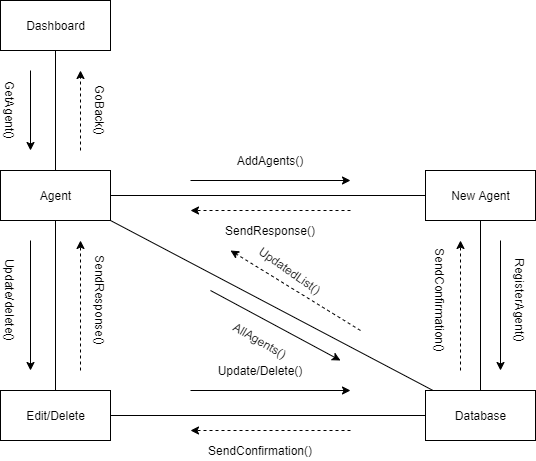

The diagram above was exported from draw.io. Its source (the exported page's mxGraphModel, read from the mxfile embedded in the PNG):
<mxGraphModel dx="1422" dy="794" grid="1" gridSize="10" guides="1" tooltips="1" connect="1" arrows="1" fold="1" page="1" pageScale="1" pageWidth="1169" pageHeight="826" background="#ffffff" math="0" shadow="0">
  <root>
    <mxCell id="0" />
    <mxCell id="1" parent="0" />
    <mxCell id="_rBif7O5bP7NLYFigLJK-94" style="edgeStyle=none;rounded=0;orthogonalLoop=1;jettySize=auto;html=1;exitX=0.5;exitY=1;exitDx=0;exitDy=0;startArrow=none;startFill=0;endArrow=none;endFill=0;" edge="1" parent="1" source="_rBif7O5bP7NLYFigLJK-89" target="_rBif7O5bP7NLYFigLJK-90">
      <mxGeometry relative="1" as="geometry" />
    </mxCell>
    <mxCell id="_rBif7O5bP7NLYFigLJK-89" value="Dashboard" style="html=1;" vertex="1" parent="1">
      <mxGeometry x="50" y="10" width="110" height="50" as="geometry" />
    </mxCell>
    <mxCell id="_rBif7O5bP7NLYFigLJK-95" style="edgeStyle=none;rounded=0;orthogonalLoop=1;jettySize=auto;html=1;exitX=1;exitY=0.5;exitDx=0;exitDy=0;startArrow=none;startFill=0;endArrow=none;endFill=0;" edge="1" parent="1" source="_rBif7O5bP7NLYFigLJK-90" target="_rBif7O5bP7NLYFigLJK-91">
      <mxGeometry relative="1" as="geometry" />
    </mxCell>
    <mxCell id="_rBif7O5bP7NLYFigLJK-98" style="edgeStyle=none;rounded=0;orthogonalLoop=1;jettySize=auto;html=1;exitX=0.5;exitY=1;exitDx=0;exitDy=0;startArrow=none;startFill=0;endArrow=none;endFill=0;" edge="1" parent="1" source="_rBif7O5bP7NLYFigLJK-90" target="_rBif7O5bP7NLYFigLJK-92">
      <mxGeometry relative="1" as="geometry" />
    </mxCell>
    <mxCell id="_rBif7O5bP7NLYFigLJK-99" style="edgeStyle=none;rounded=0;orthogonalLoop=1;jettySize=auto;html=1;exitX=1;exitY=1;exitDx=0;exitDy=0;startArrow=none;startFill=0;endArrow=none;endFill=0;" edge="1" parent="1" source="_rBif7O5bP7NLYFigLJK-90" target="_rBif7O5bP7NLYFigLJK-93">
      <mxGeometry relative="1" as="geometry" />
    </mxCell>
    <mxCell id="_rBif7O5bP7NLYFigLJK-90" value="Agent" style="html=1;" vertex="1" parent="1">
      <mxGeometry x="50" y="180" width="110" height="50" as="geometry" />
    </mxCell>
    <mxCell id="_rBif7O5bP7NLYFigLJK-96" style="edgeStyle=none;rounded=0;orthogonalLoop=1;jettySize=auto;html=1;exitX=0.5;exitY=1;exitDx=0;exitDy=0;startArrow=none;startFill=0;endArrow=none;endFill=0;" edge="1" parent="1" source="_rBif7O5bP7NLYFigLJK-91" target="_rBif7O5bP7NLYFigLJK-93">
      <mxGeometry relative="1" as="geometry" />
    </mxCell>
    <mxCell id="_rBif7O5bP7NLYFigLJK-91" value="New Agent" style="html=1;" vertex="1" parent="1">
      <mxGeometry x="475" y="180" width="110" height="50" as="geometry" />
    </mxCell>
    <mxCell id="_rBif7O5bP7NLYFigLJK-92" value="Edit/Delete" style="html=1;" vertex="1" parent="1">
      <mxGeometry x="50" y="400" width="110" height="50" as="geometry" />
    </mxCell>
    <mxCell id="_rBif7O5bP7NLYFigLJK-97" style="edgeStyle=none;rounded=0;orthogonalLoop=1;jettySize=auto;html=1;exitX=0;exitY=0.5;exitDx=0;exitDy=0;startArrow=none;startFill=0;endArrow=none;endFill=0;" edge="1" parent="1" source="_rBif7O5bP7NLYFigLJK-93" target="_rBif7O5bP7NLYFigLJK-92">
      <mxGeometry relative="1" as="geometry" />
    </mxCell>
    <mxCell id="_rBif7O5bP7NLYFigLJK-93" value="Database" style="html=1;" vertex="1" parent="1">
      <mxGeometry x="475" y="400" width="110" height="50" as="geometry" />
    </mxCell>
    <mxCell id="_rBif7O5bP7NLYFigLJK-100" value="" style="endArrow=classic;html=1;" edge="1" parent="1">
      <mxGeometry width="50" height="50" relative="1" as="geometry">
        <mxPoint x="80" y="80" as="sourcePoint" />
        <mxPoint x="80" y="160" as="targetPoint" />
      </mxGeometry>
    </mxCell>
    <mxCell id="_rBif7O5bP7NLYFigLJK-101" value="" style="endArrow=classic;html=1;" edge="1" parent="1">
      <mxGeometry width="50" height="50" relative="1" as="geometry">
        <mxPoint x="240" y="190" as="sourcePoint" />
        <mxPoint x="400" y="190" as="targetPoint" />
      </mxGeometry>
    </mxCell>
    <mxCell id="_rBif7O5bP7NLYFigLJK-102" value="" style="endArrow=classic;html=1;" edge="1" parent="1">
      <mxGeometry width="50" height="50" relative="1" as="geometry">
        <mxPoint x="550" y="250" as="sourcePoint" />
        <mxPoint x="550" y="380" as="targetPoint" />
      </mxGeometry>
    </mxCell>
    <mxCell id="_rBif7O5bP7NLYFigLJK-103" value="" style="endArrow=classic;html=1;" edge="1" parent="1">
      <mxGeometry width="50" height="50" relative="1" as="geometry">
        <mxPoint x="240" y="400" as="sourcePoint" />
        <mxPoint x="400" y="400" as="targetPoint" />
      </mxGeometry>
    </mxCell>
    <mxCell id="_rBif7O5bP7NLYFigLJK-104" value="" style="endArrow=classic;html=1;" edge="1" parent="1">
      <mxGeometry width="50" height="50" relative="1" as="geometry">
        <mxPoint x="80" y="250" as="sourcePoint" />
        <mxPoint x="80" y="380" as="targetPoint" />
      </mxGeometry>
    </mxCell>
    <mxCell id="_rBif7O5bP7NLYFigLJK-105" value="" style="endArrow=classic;html=1;dashed=1;" edge="1" parent="1">
      <mxGeometry width="50" height="50" relative="1" as="geometry">
        <mxPoint x="130" y="160" as="sourcePoint" />
        <mxPoint x="130" y="80" as="targetPoint" />
      </mxGeometry>
    </mxCell>
    <mxCell id="_rBif7O5bP7NLYFigLJK-106" value="" style="endArrow=classic;html=1;dashed=1;" edge="1" parent="1">
      <mxGeometry width="50" height="50" relative="1" as="geometry">
        <mxPoint x="400" y="220" as="sourcePoint" />
        <mxPoint x="240" y="220" as="targetPoint" />
      </mxGeometry>
    </mxCell>
    <mxCell id="_rBif7O5bP7NLYFigLJK-107" value="" style="endArrow=classic;html=1;dashed=1;" edge="1" parent="1">
      <mxGeometry width="50" height="50" relative="1" as="geometry">
        <mxPoint x="510" y="380" as="sourcePoint" />
        <mxPoint x="510" y="250" as="targetPoint" />
      </mxGeometry>
    </mxCell>
    <mxCell id="_rBif7O5bP7NLYFigLJK-108" value="" style="endArrow=classic;html=1;dashed=1;" edge="1" parent="1">
      <mxGeometry width="50" height="50" relative="1" as="geometry">
        <mxPoint x="400" y="440" as="sourcePoint" />
        <mxPoint x="240" y="440" as="targetPoint" />
      </mxGeometry>
    </mxCell>
    <mxCell id="_rBif7O5bP7NLYFigLJK-109" value="" style="endArrow=classic;html=1;dashed=1;" edge="1" parent="1">
      <mxGeometry width="50" height="50" relative="1" as="geometry">
        <mxPoint x="130" y="380" as="sourcePoint" />
        <mxPoint x="130" y="250" as="targetPoint" />
      </mxGeometry>
    </mxCell>
    <mxCell id="_rBif7O5bP7NLYFigLJK-110" value="GetAgent()" style="text;html=1;strokeColor=none;fillColor=none;align=center;verticalAlign=middle;whiteSpace=wrap;rounded=0;rotation=90;" vertex="1" parent="1">
      <mxGeometry x="40" y="110" width="40" height="20" as="geometry" />
    </mxCell>
    <mxCell id="_rBif7O5bP7NLYFigLJK-111" value="GoBack()" style="text;html=1;strokeColor=none;fillColor=none;align=center;verticalAlign=middle;whiteSpace=wrap;rounded=0;rotation=90;" vertex="1" parent="1">
      <mxGeometry x="130" y="110" width="40" height="20" as="geometry" />
    </mxCell>
    <mxCell id="_rBif7O5bP7NLYFigLJK-112" value="AddAgents()" style="text;html=1;strokeColor=none;fillColor=none;align=center;verticalAlign=middle;whiteSpace=wrap;rounded=0;" vertex="1" parent="1">
      <mxGeometry x="300" y="160" width="40" height="20" as="geometry" />
    </mxCell>
    <mxCell id="_rBif7O5bP7NLYFigLJK-113" value="SendResponse()" style="text;html=1;strokeColor=none;fillColor=none;align=center;verticalAlign=middle;whiteSpace=wrap;rounded=0;" vertex="1" parent="1">
      <mxGeometry x="300" y="230" width="40" height="20" as="geometry" />
    </mxCell>
    <mxCell id="_rBif7O5bP7NLYFigLJK-114" value="RegisterAgent()" style="text;html=1;strokeColor=none;fillColor=none;align=center;verticalAlign=middle;whiteSpace=wrap;rounded=0;rotation=90;" vertex="1" parent="1">
      <mxGeometry x="550" y="300" width="40" height="20" as="geometry" />
    </mxCell>
    <mxCell id="_rBif7O5bP7NLYFigLJK-115" value="SendConfirmation()" style="text;html=1;strokeColor=none;fillColor=none;align=center;verticalAlign=middle;whiteSpace=wrap;rounded=0;rotation=90;" vertex="1" parent="1">
      <mxGeometry x="470" y="300" width="40" height="20" as="geometry" />
    </mxCell>
    <mxCell id="_rBif7O5bP7NLYFigLJK-116" value="Update/Delete()" style="text;html=1;strokeColor=none;fillColor=none;align=center;verticalAlign=middle;whiteSpace=wrap;rounded=0;" vertex="1" parent="1">
      <mxGeometry x="290" y="370" width="40" height="20" as="geometry" />
    </mxCell>
    <mxCell id="_rBif7O5bP7NLYFigLJK-117" value="SendConfirmation()" style="text;html=1;strokeColor=none;fillColor=none;align=center;verticalAlign=middle;whiteSpace=wrap;rounded=0;" vertex="1" parent="1">
      <mxGeometry x="290" y="450" width="40" height="20" as="geometry" />
    </mxCell>
    <mxCell id="_rBif7O5bP7NLYFigLJK-118" value="AllAgents()" style="text;html=1;strokeColor=none;fillColor=none;align=center;verticalAlign=middle;whiteSpace=wrap;rounded=0;rotation=30;" vertex="1" parent="1">
      <mxGeometry x="290" y="340" width="40" height="20" as="geometry" />
    </mxCell>
    <mxCell id="_rBif7O5bP7NLYFigLJK-119" value="SendResponse()" style="text;html=1;strokeColor=none;fillColor=none;align=center;verticalAlign=middle;whiteSpace=wrap;rounded=0;rotation=90;" vertex="1" parent="1">
      <mxGeometry x="130" y="300" width="40" height="20" as="geometry" />
    </mxCell>
    <mxCell id="_rBif7O5bP7NLYFigLJK-120" value="Update/delete()" style="text;html=1;strokeColor=none;fillColor=none;align=center;verticalAlign=middle;whiteSpace=wrap;rounded=0;rotation=90;" vertex="1" parent="1">
      <mxGeometry x="40" y="300" width="40" height="20" as="geometry" />
    </mxCell>
    <mxCell id="_rBif7O5bP7NLYFigLJK-122" value="UpdatedList()" style="text;html=1;strokeColor=none;fillColor=none;align=center;verticalAlign=middle;whiteSpace=wrap;rounded=0;rotation=35;" vertex="1" parent="1">
      <mxGeometry x="320" y="270" width="40" height="20" as="geometry" />
    </mxCell>
    <mxCell id="_rBif7O5bP7NLYFigLJK-125" value="" style="endArrow=classic;html=1;dashed=1;" edge="1" parent="1">
      <mxGeometry width="50" height="50" relative="1" as="geometry">
        <mxPoint x="410" y="340" as="sourcePoint" />
        <mxPoint x="280" y="260" as="targetPoint" />
      </mxGeometry>
    </mxCell>
    <mxCell id="_rBif7O5bP7NLYFigLJK-126" value="" style="endArrow=classic;html=1;" edge="1" parent="1">
      <mxGeometry width="50" height="50" relative="1" as="geometry">
        <mxPoint x="260" y="300" as="sourcePoint" />
        <mxPoint x="390" y="370" as="targetPoint" />
      </mxGeometry>
    </mxCell>
  </root>
</mxGraphModel>